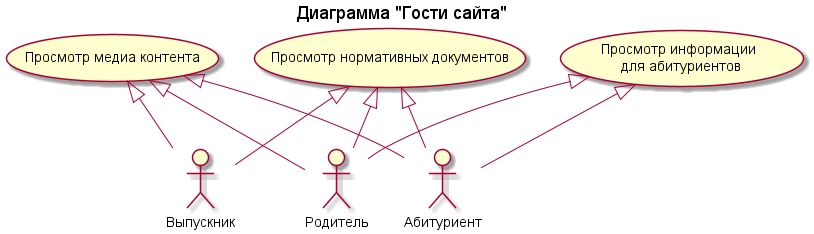

The diagram above was rendered by PlantUML. Its source (embedded in the PNG):
@startuml guests_site

title Диаграмма "Гости сайта"


' Обявление актеров
actor "Абитуриент" as entrant
actor "Выпускник" as graduate
actor "Родитель" as parent

' Обявление вариантов использования
usecase "Просмотр нормативных документов" as UC1
usecase "Просмотр медиа контента" as UC2
usecase "Просмотр информации\n для абитуриентов" as UC3

' Обявление отношений
UC1 <|-- entrant
UC1 <|-- graduate
UC1 <|-- parent

UC2 <|-- entrant
UC2 <|-- parent
UC2 <|-- graduate

UC3 <|-- entrant
UC3 <|-- parent

@enduml